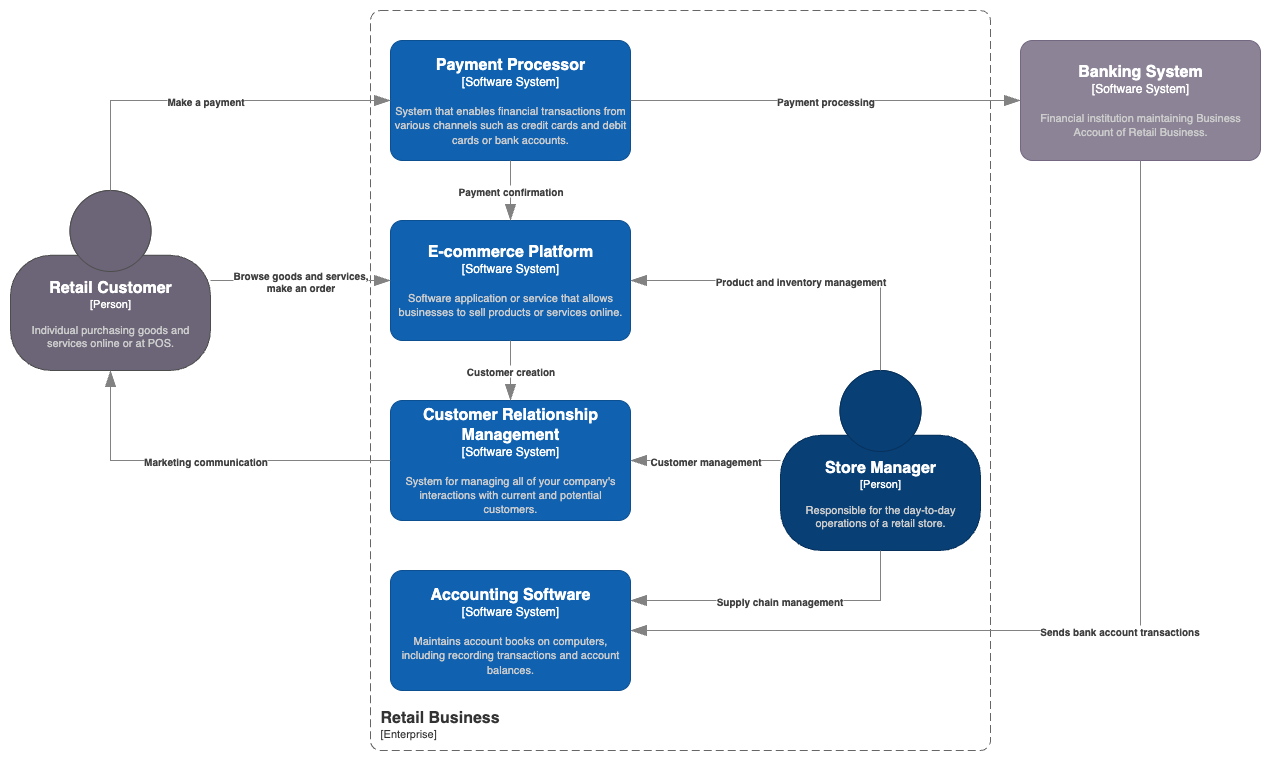

The diagram above was exported from draw.io. Its source (the exported page's mxGraphModel, read from the mxfile embedded in the PNG):
<mxGraphModel dx="976" dy="637" grid="1" gridSize="10" guides="1" tooltips="1" connect="1" arrows="1" fold="1" page="1" pageScale="1" pageWidth="850" pageHeight="1100" math="0" shadow="0">
  <root>
    <mxCell id="0" />
    <mxCell id="1" parent="0" />
    <object placeholders="1" c4Name="Retail Customer" c4Type="Person" c4Description="Individual purchasing goods and services online or at POS." label="&lt;font style=&quot;font-size: 16px&quot;&gt;&lt;b&gt;%c4Name%&lt;/b&gt;&lt;/font&gt;&lt;div&gt;[%c4Type%]&lt;/div&gt;&lt;br&gt;&lt;div&gt;&lt;font style=&quot;font-size: 11px&quot;&gt;&lt;font color=&quot;#cccccc&quot;&gt;%c4Description%&lt;/font&gt;&lt;/div&gt;" id="BhE8dEYh-R1_6y_LQePC-1">
      <mxCell style="html=1;fontSize=11;dashed=0;whiteSpace=wrap;fillColor=#6C6477;strokeColor=#4D4D4D;fontColor=#ffffff;shape=mxgraph.c4.person2;align=center;metaEdit=1;points=[[0.5,0,0],[1,0.5,0],[1,0.75,0],[0.75,1,0],[0.5,1,0],[0.25,1,0],[0,0.75,0],[0,0.5,0]];resizable=0;" parent="1" vertex="1">
        <mxGeometry x="50" y="300" width="200" height="180" as="geometry" />
      </mxCell>
    </object>
    <object placeholders="1" c4Name="Store Manager" c4Type="Person" c4Description="Responsible for the day-to-day operations of a retail store." label="&lt;font style=&quot;font-size: 16px&quot;&gt;&lt;b&gt;%c4Name%&lt;/b&gt;&lt;/font&gt;&lt;div&gt;[%c4Type%]&lt;/div&gt;&lt;br&gt;&lt;div&gt;&lt;font style=&quot;font-size: 11px&quot;&gt;&lt;font color=&quot;#cccccc&quot;&gt;%c4Description%&lt;/font&gt;&lt;/div&gt;" id="BhE8dEYh-R1_6y_LQePC-2">
      <mxCell style="html=1;fontSize=11;dashed=0;whiteSpace=wrap;fillColor=#083F75;strokeColor=#06315C;fontColor=#ffffff;shape=mxgraph.c4.person2;align=center;metaEdit=1;points=[[0.5,0,0],[1,0.5,0],[1,0.75,0],[0.75,1,0],[0.5,1,0],[0.25,1,0],[0,0.75,0],[0,0.5,0]];resizable=0;" parent="1" vertex="1">
        <mxGeometry x="820" y="480" width="200" height="180" as="geometry" />
      </mxCell>
    </object>
    <object placeholders="1" c4Name="Payment Processor" c4Type="Software System" c4Description="System that enables financial transactions from various channels such as credit cards and debit cards or bank accounts." label="&lt;font style=&quot;font-size: 16px&quot;&gt;&lt;b&gt;%c4Name%&lt;/b&gt;&lt;/font&gt;&lt;div&gt;[%c4Type%]&lt;/div&gt;&lt;br&gt;&lt;div&gt;&lt;font style=&quot;font-size: 11px&quot;&gt;&lt;font color=&quot;#cccccc&quot;&gt;%c4Description%&lt;/font&gt;&lt;/div&gt;" id="BhE8dEYh-R1_6y_LQePC-3">
      <mxCell style="rounded=1;whiteSpace=wrap;html=1;labelBackgroundColor=none;fillColor=#1061B0;fontColor=#ffffff;align=center;arcSize=10;strokeColor=#0D5091;metaEdit=1;resizable=0;points=[[0.25,0,0],[0.5,0,0],[0.75,0,0],[1,0.25,0],[1,0.5,0],[1,0.75,0],[0.75,1,0],[0.5,1,0],[0.25,1,0],[0,0.75,0],[0,0.5,0],[0,0.25,0]];" parent="1" vertex="1">
        <mxGeometry x="430" y="150" width="240" height="120" as="geometry" />
      </mxCell>
    </object>
    <object placeholders="1" c4Name="Accounting Software" c4Type="Software System" c4Description="Maintains account books on computers, including recording transactions and account balances." label="&lt;font style=&quot;font-size: 16px&quot;&gt;&lt;b&gt;%c4Name%&lt;/b&gt;&lt;/font&gt;&lt;div&gt;[%c4Type%]&lt;/div&gt;&lt;br&gt;&lt;div&gt;&lt;font style=&quot;font-size: 11px&quot;&gt;&lt;font color=&quot;#cccccc&quot;&gt;%c4Description%&lt;/font&gt;&lt;/div&gt;" id="BhE8dEYh-R1_6y_LQePC-4">
      <mxCell style="rounded=1;whiteSpace=wrap;html=1;labelBackgroundColor=none;fillColor=#1061B0;fontColor=#ffffff;align=center;arcSize=10;strokeColor=#0D5091;metaEdit=1;resizable=0;points=[[0.25,0,0],[0.5,0,0],[0.75,0,0],[1,0.25,0],[1,0.5,0],[1,0.75,0],[0.75,1,0],[0.5,1,0],[0.25,1,0],[0,0.75,0],[0,0.5,0],[0,0.25,0]];" parent="1" vertex="1">
        <mxGeometry x="430" y="680" width="240" height="120" as="geometry" />
      </mxCell>
    </object>
    <object placeholders="1" c4Name="E-commerce Platform" c4Type="Software System" c4Description="Software application or service that allows businesses to sell products or services online." label="&lt;font style=&quot;font-size: 16px&quot;&gt;&lt;b&gt;%c4Name%&lt;/b&gt;&lt;/font&gt;&lt;div&gt;[%c4Type%]&lt;/div&gt;&lt;br&gt;&lt;div&gt;&lt;font style=&quot;font-size: 11px&quot;&gt;&lt;font color=&quot;#cccccc&quot;&gt;%c4Description%&lt;/font&gt;&lt;/div&gt;" id="BhE8dEYh-R1_6y_LQePC-5">
      <mxCell style="rounded=1;whiteSpace=wrap;html=1;labelBackgroundColor=none;fillColor=#1061B0;fontColor=#ffffff;align=center;arcSize=10;strokeColor=#0D5091;metaEdit=1;resizable=0;points=[[0.25,0,0],[0.5,0,0],[0.75,0,0],[1,0.25,0],[1,0.5,0],[1,0.75,0],[0.75,1,0],[0.5,1,0],[0.25,1,0],[0,0.75,0],[0,0.5,0],[0,0.25,0]];" parent="1" vertex="1">
        <mxGeometry x="430" y="330" width="240" height="120" as="geometry" />
      </mxCell>
    </object>
    <object placeholders="1" c4Name="Customer Relationship Management" c4Type="Software System" c4Description="System for managing all of your company's interactions with current and potential customers." label="&lt;font style=&quot;font-size: 16px&quot;&gt;&lt;b&gt;%c4Name%&lt;/b&gt;&lt;/font&gt;&lt;div&gt;[%c4Type%]&lt;/div&gt;&lt;br&gt;&lt;div&gt;&lt;font style=&quot;font-size: 11px&quot;&gt;&lt;font color=&quot;#cccccc&quot;&gt;%c4Description%&lt;/font&gt;&lt;/div&gt;" id="BhE8dEYh-R1_6y_LQePC-6">
      <mxCell style="rounded=1;whiteSpace=wrap;html=1;labelBackgroundColor=none;fillColor=#1061B0;fontColor=#ffffff;align=center;arcSize=10;strokeColor=#0D5091;metaEdit=1;resizable=0;points=[[0.25,0,0],[0.5,0,0],[0.75,0,0],[1,0.25,0],[1,0.5,0],[1,0.75,0],[0.75,1,0],[0.5,1,0],[0.25,1,0],[0,0.75,0],[0,0.5,0],[0,0.25,0]];" parent="1" vertex="1">
        <mxGeometry x="430" y="510" width="240" height="120" as="geometry" />
      </mxCell>
    </object>
    <object placeholders="1" c4Name="Banking System" c4Type="Software System" c4Description="Financial institution maintaining Business Account of Retail Business." label="&lt;font style=&quot;font-size: 16px&quot;&gt;&lt;b&gt;%c4Name%&lt;/b&gt;&lt;/font&gt;&lt;div&gt;[%c4Type%]&lt;/div&gt;&lt;br&gt;&lt;div&gt;&lt;font style=&quot;font-size: 11px&quot;&gt;&lt;font color=&quot;#cccccc&quot;&gt;%c4Description%&lt;/font&gt;&lt;/div&gt;" id="BhE8dEYh-R1_6y_LQePC-7">
      <mxCell style="rounded=1;whiteSpace=wrap;html=1;labelBackgroundColor=none;fillColor=#8C8496;fontColor=#ffffff;align=center;arcSize=10;strokeColor=#736782;metaEdit=1;resizable=0;points=[[0.25,0,0],[0.5,0,0],[0.75,0,0],[1,0.25,0],[1,0.5,0],[1,0.75,0],[0.75,1,0],[0.5,1,0],[0.25,1,0],[0,0.75,0],[0,0.5,0],[0,0.25,0]];" parent="1" vertex="1">
        <mxGeometry x="1060" y="150" width="240" height="120" as="geometry" />
      </mxCell>
    </object>
    <object placeholders="1" c4Name="Retail Business" c4Type="EnterpriseScopeBoundary" c4Application="Enterprise" label="&lt;font style=&quot;font-size: 16px&quot;&gt;&lt;b&gt;&lt;div style=&quot;text-align: left&quot;&gt;%c4Name%&lt;/div&gt;&lt;/b&gt;&lt;/font&gt;&lt;div style=&quot;text-align: left&quot;&gt;[%c4Application%]&lt;/div&gt;" id="BhE8dEYh-R1_6y_LQePC-8">
      <mxCell style="rounded=1;fontSize=11;whiteSpace=wrap;html=1;dashed=1;arcSize=20;fillColor=none;strokeColor=#666666;fontColor=#333333;labelBackgroundColor=none;align=left;verticalAlign=bottom;labelBorderColor=none;spacingTop=0;spacing=10;dashPattern=8 4;metaEdit=1;rotatable=0;perimeter=rectanglePerimeter;noLabel=0;labelPadding=0;allowArrows=0;connectable=0;expand=0;recursiveResize=0;editable=1;pointerEvents=0;absoluteArcSize=1;points=[[0.25,0,0],[0.5,0,0],[0.75,0,0],[1,0.25,0],[1,0.5,0],[1,0.75,0],[0.75,1,0],[0.5,1,0],[0.25,1,0],[0,0.75,0],[0,0.5,0],[0,0.25,0]];" parent="1" vertex="1">
        <mxGeometry x="410" y="120" width="620" height="740" as="geometry" />
      </mxCell>
    </object>
    <object placeholders="1" c4Type="Relationship" c4Description="Browse goods and services,&#10;make an order" label="&lt;div style=&quot;text-align: left&quot;&gt;&lt;div style=&quot;text-align: center&quot;&gt;&lt;b&gt;%c4Description%&lt;/b&gt;&lt;/div&gt;" id="BhE8dEYh-R1_6y_LQePC-9">
      <mxCell style="endArrow=blockThin;html=1;fontSize=10;fontColor=#404040;strokeWidth=1;endFill=1;strokeColor=#828282;elbow=vertical;metaEdit=1;endSize=14;startSize=14;jumpStyle=arc;jumpSize=16;rounded=0;edgeStyle=orthogonalEdgeStyle;exitX=1;exitY=0.5;exitDx=0;exitDy=0;exitPerimeter=0;" parent="1" source="BhE8dEYh-R1_6y_LQePC-1" target="BhE8dEYh-R1_6y_LQePC-5" edge="1">
        <mxGeometry x="-0.0037" width="240" relative="1" as="geometry">
          <mxPoint x="650" y="270" as="sourcePoint" />
          <mxPoint x="890" y="270" as="targetPoint" />
          <mxPoint as="offset" />
        </mxGeometry>
      </mxCell>
    </object>
    <object placeholders="1" c4Type="Relationship" c4Description="Make a payment" label="&lt;div style=&quot;text-align: left&quot;&gt;&lt;div style=&quot;text-align: center&quot;&gt;&lt;b&gt;%c4Description%&lt;/b&gt;&lt;/div&gt;" id="BhE8dEYh-R1_6y_LQePC-10">
      <mxCell style="endArrow=blockThin;html=1;fontSize=10;fontColor=#404040;strokeWidth=1;endFill=1;strokeColor=#828282;elbow=vertical;metaEdit=1;endSize=14;startSize=14;jumpStyle=arc;jumpSize=16;rounded=0;edgeStyle=orthogonalEdgeStyle;entryX=0;entryY=0.5;entryDx=0;entryDy=0;entryPerimeter=0;exitX=0.5;exitY=0;exitDx=0;exitDy=0;exitPerimeter=0;" parent="1" source="BhE8dEYh-R1_6y_LQePC-1" target="BhE8dEYh-R1_6y_LQePC-3" edge="1">
        <mxGeometry x="0.0009" width="240" relative="1" as="geometry">
          <mxPoint x="2.2737367544323206e-13" y="700" as="sourcePoint" />
          <mxPoint x="379.9999999999998" y="860" as="targetPoint" />
          <Array as="points">
            <mxPoint x="150" y="210" />
          </Array>
          <mxPoint as="offset" />
        </mxGeometry>
      </mxCell>
    </object>
    <object placeholders="1" c4Type="Relationship" c4Description="Product and inventory management" label="&lt;div style=&quot;text-align: left&quot;&gt;&lt;div style=&quot;text-align: center&quot;&gt;&lt;b&gt;%c4Description%&lt;/b&gt;&lt;/div&gt;" id="BhE8dEYh-R1_6y_LQePC-12">
      <mxCell style="endArrow=blockThin;html=1;fontSize=10;fontColor=#404040;strokeWidth=1;endFill=1;strokeColor=#828282;elbow=vertical;metaEdit=1;endSize=14;startSize=14;jumpStyle=arc;jumpSize=16;rounded=0;edgeStyle=orthogonalEdgeStyle;exitX=0.5;exitY=0;exitDx=0;exitDy=0;exitPerimeter=0;" parent="1" source="BhE8dEYh-R1_6y_LQePC-2" target="BhE8dEYh-R1_6y_LQePC-5" edge="1">
        <mxGeometry width="240" relative="1" as="geometry">
          <mxPoint x="490" y="550" as="sourcePoint" />
          <mxPoint x="730" y="550" as="targetPoint" />
          <Array as="points">
            <mxPoint x="920" y="390" />
          </Array>
        </mxGeometry>
      </mxCell>
    </object>
    <object placeholders="1" c4Type="Relationship" c4Description="Marketing communication" label="&lt;div style=&quot;text-align: left&quot;&gt;&lt;div style=&quot;text-align: center&quot;&gt;&lt;b&gt;%c4Description%&lt;/b&gt;&lt;/div&gt;" id="BhE8dEYh-R1_6y_LQePC-13">
      <mxCell style="endArrow=blockThin;html=1;fontSize=10;fontColor=#404040;strokeWidth=1;endFill=1;strokeColor=#828282;elbow=vertical;metaEdit=1;endSize=14;startSize=14;jumpStyle=arc;jumpSize=16;rounded=0;edgeStyle=orthogonalEdgeStyle;" parent="1" source="BhE8dEYh-R1_6y_LQePC-6" target="BhE8dEYh-R1_6y_LQePC-1" edge="1">
        <mxGeometry width="240" relative="1" as="geometry">
          <mxPoint x="490" y="550" as="sourcePoint" />
          <mxPoint x="730" y="550" as="targetPoint" />
          <mxPoint as="offset" />
        </mxGeometry>
      </mxCell>
    </object>
    <object placeholders="1" c4Type="Relationship" c4Description="Payment processing" label="&lt;div style=&quot;text-align: left&quot;&gt;&lt;div style=&quot;text-align: center&quot;&gt;&lt;b&gt;%c4Description%&lt;/b&gt;&lt;/div&gt;" id="BhE8dEYh-R1_6y_LQePC-14">
      <mxCell style="endArrow=blockThin;html=1;fontSize=10;fontColor=#404040;strokeWidth=1;endFill=1;strokeColor=#828282;elbow=vertical;metaEdit=1;endSize=14;startSize=14;jumpStyle=arc;jumpSize=16;rounded=0;edgeStyle=orthogonalEdgeStyle;exitX=1;exitY=0.5;exitDx=0;exitDy=0;exitPerimeter=0;" parent="1" source="BhE8dEYh-R1_6y_LQePC-3" target="BhE8dEYh-R1_6y_LQePC-7" edge="1">
        <mxGeometry width="240" relative="1" as="geometry">
          <mxPoint x="490" y="550" as="sourcePoint" />
          <mxPoint x="730" y="550" as="targetPoint" />
          <mxPoint as="offset" />
        </mxGeometry>
      </mxCell>
    </object>
    <object placeholders="1" c4Type="Relationship" c4Description="Customer management" label="&lt;div style=&quot;text-align: left&quot;&gt;&lt;div style=&quot;text-align: center&quot;&gt;&lt;b&gt;%c4Description%&lt;/b&gt;&lt;/div&gt;" id="BhE8dEYh-R1_6y_LQePC-15">
      <mxCell style="endArrow=blockThin;html=1;fontSize=10;fontColor=#404040;strokeWidth=1;endFill=1;strokeColor=#828282;elbow=vertical;metaEdit=1;endSize=14;startSize=14;jumpStyle=arc;jumpSize=16;rounded=0;edgeStyle=orthogonalEdgeStyle;entryX=1;entryY=0.5;entryDx=0;entryDy=0;entryPerimeter=0;" parent="1" source="BhE8dEYh-R1_6y_LQePC-2" target="BhE8dEYh-R1_6y_LQePC-6" edge="1">
        <mxGeometry width="240" relative="1" as="geometry">
          <mxPoint x="490" y="550" as="sourcePoint" />
          <mxPoint x="730" y="550" as="targetPoint" />
        </mxGeometry>
      </mxCell>
    </object>
    <object placeholders="1" c4Type="Relationship" c4Description="Sends bank account transactions" label="&lt;div style=&quot;text-align: left&quot;&gt;&lt;div style=&quot;text-align: center&quot;&gt;&lt;b&gt;%c4Description%&lt;/b&gt;&lt;/div&gt;" id="BhE8dEYh-R1_6y_LQePC-16">
      <mxCell style="endArrow=blockThin;html=1;fontSize=10;fontColor=#404040;strokeWidth=1;endFill=1;strokeColor=#828282;elbow=vertical;metaEdit=1;endSize=14;startSize=14;jumpStyle=arc;jumpSize=16;rounded=0;edgeStyle=orthogonalEdgeStyle;exitX=0.5;exitY=1;exitDx=0;exitDy=0;exitPerimeter=0;entryX=1;entryY=0.5;entryDx=0;entryDy=0;entryPerimeter=0;" parent="1" source="BhE8dEYh-R1_6y_LQePC-7" target="BhE8dEYh-R1_6y_LQePC-4" edge="1">
        <mxGeometry x="0.0016" width="240" relative="1" as="geometry">
          <mxPoint x="1120" y="350" as="sourcePoint" />
          <mxPoint x="730" y="550" as="targetPoint" />
          <Array as="points">
            <mxPoint x="1180" y="740" />
          </Array>
          <mxPoint as="offset" />
        </mxGeometry>
      </mxCell>
    </object>
    <object placeholders="1" c4Type="Relationship" c4Description="Supply chain management" label="&lt;div style=&quot;text-align: left&quot;&gt;&lt;div style=&quot;text-align: center&quot;&gt;&lt;b&gt;%c4Description%&lt;/b&gt;&lt;/div&gt;" id="BhE8dEYh-R1_6y_LQePC-17">
      <mxCell style="endArrow=blockThin;html=1;fontSize=10;fontColor=#404040;strokeWidth=1;endFill=1;strokeColor=#828282;elbow=vertical;metaEdit=1;endSize=14;startSize=14;jumpStyle=arc;jumpSize=16;rounded=0;edgeStyle=orthogonalEdgeStyle;exitX=0.5;exitY=1;exitDx=0;exitDy=0;exitPerimeter=0;entryX=1;entryY=0.25;entryDx=0;entryDy=0;entryPerimeter=0;" parent="1" source="BhE8dEYh-R1_6y_LQePC-2" target="BhE8dEYh-R1_6y_LQePC-4" edge="1">
        <mxGeometry x="0.0051" width="240" relative="1" as="geometry">
          <mxPoint x="760" y="530" as="sourcePoint" />
          <mxPoint x="750" y="680" as="targetPoint" />
          <Array as="points">
            <mxPoint x="920" y="710" />
          </Array>
          <mxPoint as="offset" />
        </mxGeometry>
      </mxCell>
    </object>
    <object placeholders="1" c4Type="Relationship" c4Description="Payment confirmation" label="&lt;div style=&quot;text-align: left&quot;&gt;&lt;div style=&quot;text-align: center&quot;&gt;&lt;b&gt;%c4Description%&lt;/b&gt;&lt;/div&gt;" id="BhE8dEYh-R1_6y_LQePC-18">
      <mxCell style="endArrow=blockThin;html=1;fontSize=10;fontColor=#404040;strokeWidth=1;endFill=1;strokeColor=#828282;elbow=vertical;metaEdit=1;endSize=14;startSize=14;jumpStyle=arc;jumpSize=16;rounded=0;edgeStyle=orthogonalEdgeStyle;exitX=0.5;exitY=1;exitDx=0;exitDy=0;exitPerimeter=0;entryX=0.5;entryY=0;entryDx=0;entryDy=0;entryPerimeter=0;" parent="1" source="BhE8dEYh-R1_6y_LQePC-3" target="BhE8dEYh-R1_6y_LQePC-5" edge="1">
        <mxGeometry width="240" relative="1" as="geometry">
          <mxPoint x="690" y="310" as="sourcePoint" />
          <mxPoint x="930" y="310" as="targetPoint" />
        </mxGeometry>
      </mxCell>
    </object>
    <object placeholders="1" c4Type="Relationship" c4Description="Customer creation" label="&lt;div style=&quot;text-align: left&quot;&gt;&lt;div style=&quot;text-align: center&quot;&gt;&lt;b&gt;%c4Description%&lt;/b&gt;&lt;/div&gt;" id="BhE8dEYh-R1_6y_LQePC-19">
      <mxCell style="endArrow=blockThin;html=1;fontSize=10;fontColor=#404040;strokeWidth=1;endFill=1;strokeColor=#828282;elbow=vertical;metaEdit=1;endSize=14;startSize=14;jumpStyle=arc;jumpSize=16;rounded=0;edgeStyle=orthogonalEdgeStyle;exitX=0.5;exitY=1;exitDx=0;exitDy=0;exitPerimeter=0;entryX=0.5;entryY=0;entryDx=0;entryDy=0;entryPerimeter=0;" parent="1" source="BhE8dEYh-R1_6y_LQePC-5" target="BhE8dEYh-R1_6y_LQePC-6" edge="1">
        <mxGeometry width="240" relative="1" as="geometry">
          <mxPoint x="490" y="550" as="sourcePoint" />
          <mxPoint x="730" y="550" as="targetPoint" />
        </mxGeometry>
      </mxCell>
    </object>
  </root>
</mxGraphModel>